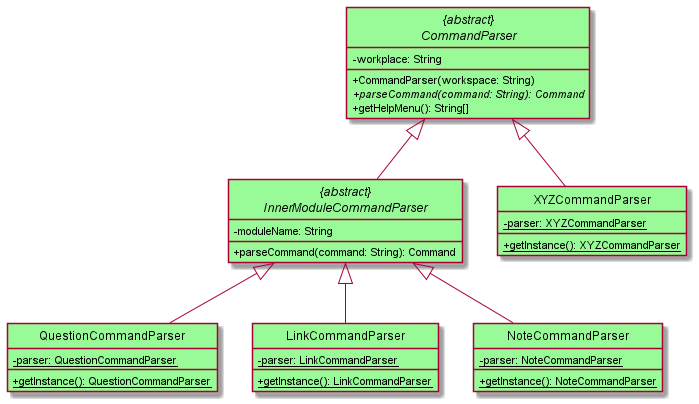

The diagram above was rendered by PlantUML. Its source (embedded in the PNG):
@startuml
!include ClassStyle.puml

!includesub ParserClassDiagram.puml!COMMANDPARSER

abstract class "{abstract}\nInnerModuleCommandParser" as InnerModuleCommandParser PARSER_COLOR extends CommandParser {
-moduleName: String
+parseCommand(command: String): Command
 }

class QuestionCommandParser PARSER_COLOR extends InnerModuleCommandParser {
- {static} parser: QuestionCommandParser
+{static}getInstance(): QuestionCommandParser
}
class LinkCommandParser PARSER_COLOR extends InnerModuleCommandParser {
- {static} parser: LinkCommandParser
+{static}getInstance(): LinkCommandParser
}
class NoteCommandParser PARSER_COLOR extends InnerModuleCommandParser {
- {static} parser: NoteCommandParser
+{static}getInstance(): NoteCommandParser
}
class XYZCommandParser PARSER_COLOR extends CommandParser {
- {static} parser: XYZCommandParser
+{static}getInstance(): XYZCommandParser
}
@enduml